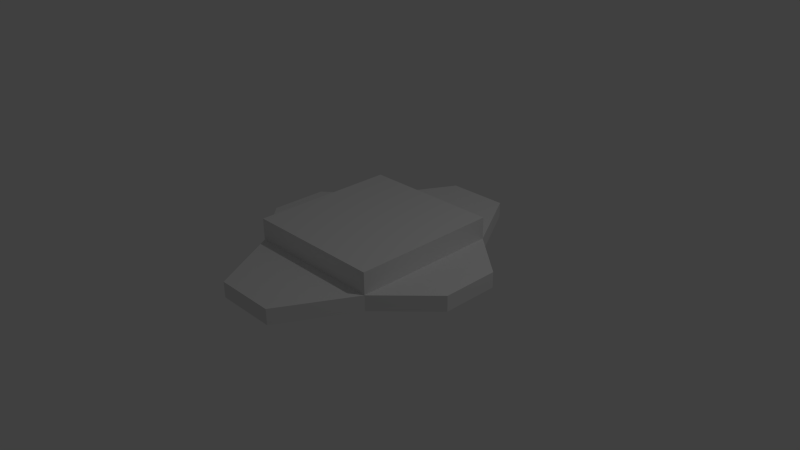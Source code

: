 # Source: platform4character.blend  (saved by Blender 2.74.0; exported with 4.5.12 LTS)
import bpy
from mathutils import Matrix  # noqa: F401  (used for matrix-valued properties, if any)

bpy.ops.wm.read_factory_settings(use_empty=True)
scene = bpy.context.scene
scene.name = 'Scene'

# ---- collections
col_collection_1 = bpy.data.collections.new('Collection 1'); scene.collection.children.link(col_collection_1)

# ---- materials (node trees are filled in below, after node groups)
mat_material = bpy.data.materials.new('Material')
mat_material.alpha_threshold = 0.0
mat_material.use_transparent_shadow = False
mat_material.roughness = 0.5
mat_material.line_color = (0.0, 0.0, 0.0, 1.0)

# ---- material node trees

# ---- world
world_world = bpy.data.worlds.new('World'); scene.world = world_world
world_world.color = (0.05088, 0.05088, 0.05088)
world_world.use_sun_shadow = False
world_world.sun_shadow_jitter_overblur = 0.0
world_world.cycles.sampling_method = 'MANUAL'
world_world.cycles.sample_map_resolution = 256

# ---- cameras
cam_camera = bpy.data.cameras.new('Camera')
cam_camera.clip_end = 100.0
cam_camera.lens = 35.0
cam_camera.sensor_width = 32.0
cam_camera.sensor_height = 18.0
cam_camera.ortho_scale = 7.314
cam_camera.dof.focus_distance = 0.0
cam_camera.dof.aperture_fstop = 128.0

# ---- lights
light_lamp = bpy.data.lights.new('Lamp', 'POINT')
light_lamp.transmission_factor = 0.0
light_lamp.cutoff_distance = 30.0
light_lamp.energy = 100.0
light_lamp.shadow_buffer_clip_start = 1.001
light_lamp.shadow_soft_size = 0.1
light_lamp.shadow_maximum_resolution = 0.006
light_lamp.use_absolute_resolution = True
light_lamp.cycles.use_multiple_importance_sampling = False

# ---- meshes
me_cube = bpy.data.meshes.new('Cube')
me_cube.from_pydata([(0.9645, -0.9951, 0.004303), (0.9645, 1.005, 0.004303), (0.9645, -0.3292, 0.004303), (0.9645, 0.4492, 0.004303), (0.419, -0.9951, 0.004303), (0.419, 1.005, 0.004303), (0.419, 1.973, 0.004303), (0.419, -1.971, 0.004303), (1.63, -0.3292, 0.004303), (1.63, 0.4492, 0.004303), (0.0, 1.005, 0.004303), (0.0, -0.9951, 0.004303), (0.0, 1.973, 0.004303), (0.0, -1.971, 0.004303), (0.419, -0.9951, 0.5134), (0.9645, -0.9951, 0.5134), (0.9645, 0.4492, 0.5134), (0.9645, 1.005, 0.5134), (0.9645, -0.3292, 0.5134), (0.0, -0.9951, 0.5134), (0.419, 1.005, 0.5134), (0.419, -0.3292, 0.5134), (0.419, 0.4492, 0.5134), (0.0, 1.005, 0.5134), (0.0, -0.3292, 0.5134), (0.0, 0.4492, 0.5134), (0.419, -0.9951, 0.2158), (0.9645, -0.9951, 0.2158), (0.9645, 0.4492, 0.2158), (0.9645, 1.005, 0.2158), (0.9645, -0.3292, 0.2158), (0.0, -0.9951, 0.2158), (0.419, 1.005, 0.2158), (0.419, 1.973, 0.2158), (0.0, -1.971, 0.2158), (0.419, -1.971, 0.2158), (1.63, -0.3292, 0.2158), (1.63, 0.4492, 0.2158), (0.0, 1.005, 0.2158), (0.0, 1.973, 0.2158)], [], [(2, 3, 16, 18), (11, 4, 14, 19), (4, 0, 15, 14), (1, 5, 20, 17), (3, 1, 17, 16), (5, 10, 23, 20), (10, 5, 32, 38), (0, 4, 26, 27), (4, 11, 31, 26), (13, 7, 35, 34), (1, 6, 33, 29), (6, 12, 39, 33), (3, 2, 30, 28), (22, 16, 17, 20), (14, 15, 18, 21), (21, 18, 16, 22), (24, 21, 22, 25), (19, 14, 21, 24), (25, 22, 20, 23), (0, 2, 18, 15), (38, 32, 33, 39), (28, 30, 36, 37), (26, 35, 27), (30, 27, 36), (28, 37, 29), (32, 29, 33), (26, 31, 34, 35), (7, 0, 27, 35), (0, 8, 36, 27), (8, 9, 37, 36), (5, 1, 29, 32), (1, 3, 28, 29), (2, 0, 27, 30), (9, 1, 29, 37)])
me_cube.materials.append(mat_material)
me_cube.use_remesh_preserve_volume = False
me_cube.use_remesh_preserve_attributes = False
me_cube.use_mirror_vertex_groups = False
me_cube.update()

# ---- objects
ob_cube = bpy.data.objects.new('Cube', me_cube)
ob_lamp = bpy.data.objects.new('Lamp', light_lamp)
ob_camera = bpy.data.objects.new('Camera', cam_camera)

# ---- transforms, parenting, visibility, modifiers, constraints
ob_cube.location = (0.0, 0.0, 0.0)
ob_cube.lock_rotations_4d = False
ob_cube.empty_display_type = 'ARROWS'
ob_cube.lineart.crease_threshold = 0.0
_m = ob_cube.modifiers.new('Mirror', 'MIRROR')
_m.use_clip = True
ob_lamp.location = (4.076, 1.005, 5.904)
ob_lamp.rotation_euler = (0.6503, 0.05522, 1.866)
ob_lamp.lock_rotations_4d = False
ob_lamp.empty_display_type = 'ARROWS'
ob_lamp.color = (0.0, 0.0, 0.0, 0.0)
ob_lamp.lineart.crease_threshold = 0.0
ob_camera.location = (7.481, -6.508, 5.344)
ob_camera.rotation_euler = (1.109, 0.01082, 0.8149)
ob_camera.lock_rotations_4d = False
ob_camera.empty_display_type = 'ARROWS'
ob_camera.color = (0.0, 0.0, 0.0, 0.0)
ob_camera.display_type = 'WIRE'
ob_camera.lineart.crease_threshold = 0.0

# ---- collection membership
col_collection_1.objects.link(ob_cube)
col_collection_1.objects.link(ob_lamp)
col_collection_1.objects.link(ob_camera)

# ---- scene / render settings (as saved in the file)
scene.camera = ob_camera
scene.frame_start = 1; scene.frame_end = 250; scene.frame_set(1)
scene.render.engine = 'BLENDER_EEVEE_NEXT'
scene.render.resolution_percentage = 50
scene.render.dither_intensity = 0.0
scene.cycles.use_denoising = False
scene.cycles.samples = 10
scene.cycles.sampling_pattern = 'TABULATED_SOBOL'
scene.cycles.light_sampling_threshold = 0.0
scene.cycles.use_adaptive_sampling = False
scene.cycles.use_light_tree = False
scene.cycles.blur_glossy = 0.0
scene.cycles.pixel_filter_type = 'GAUSSIAN'
scene.cycles.sample_clamp_indirect = 0.0
scene.view_settings.view_transform = 'Standard'
bpy.context.view_layer.update()
